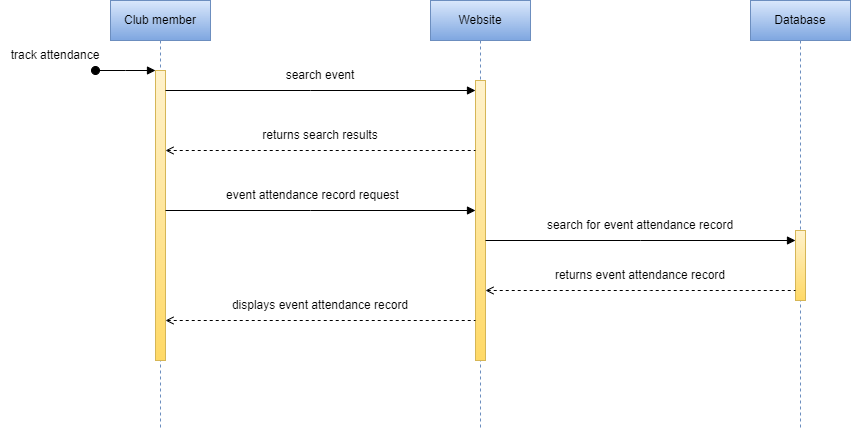

The diagram above was exported from draw.io. Its source (the exported page's mxGraphModel, read from the mxfile embedded in the PNG):
<mxGraphModel dx="1888" dy="641" grid="1" gridSize="10" guides="1" tooltips="1" connect="1" arrows="1" fold="1" page="1" pageScale="1" pageWidth="850" pageHeight="1100" math="0" shadow="0">
  <root>
    <mxCell id="0" />
    <mxCell id="1" parent="0" />
    <mxCell id="pMuSlzpFLt1DtaQOXShB-1" value="Club member" style="shape=umlLifeline;perimeter=lifelinePerimeter;whiteSpace=wrap;html=1;container=0;dropTarget=0;collapsible=0;recursiveResize=0;outlineConnect=0;portConstraint=eastwest;newEdgeStyle={&quot;edgeStyle&quot;:&quot;elbowEdgeStyle&quot;,&quot;elbow&quot;:&quot;vertical&quot;,&quot;curved&quot;:0,&quot;rounded&quot;:0};fillColor=#dae8fc;gradientColor=#7ea6e0;strokeColor=#6c8ebf;" parent="1" vertex="1">
      <mxGeometry x="80" y="50" width="100" height="430" as="geometry" />
    </mxCell>
    <mxCell id="pMuSlzpFLt1DtaQOXShB-2" value="" style="html=1;points=[];perimeter=orthogonalPerimeter;outlineConnect=0;targetShapes=umlLifeline;portConstraint=eastwest;newEdgeStyle={&quot;edgeStyle&quot;:&quot;elbowEdgeStyle&quot;,&quot;elbow&quot;:&quot;vertical&quot;,&quot;curved&quot;:0,&quot;rounded&quot;:0};fillColor=#fff2cc;gradientColor=#ffd966;strokeColor=#d6b656;" parent="pMuSlzpFLt1DtaQOXShB-1" vertex="1">
      <mxGeometry x="45" y="70" width="10" height="290" as="geometry" />
    </mxCell>
    <mxCell id="pMuSlzpFLt1DtaQOXShB-3" value="" style="html=1;verticalAlign=bottom;startArrow=oval;endArrow=block;startSize=8;edgeStyle=elbowEdgeStyle;elbow=vertical;curved=0;rounded=0;" parent="pMuSlzpFLt1DtaQOXShB-1" target="pMuSlzpFLt1DtaQOXShB-2" edge="1">
      <mxGeometry relative="1" as="geometry">
        <mxPoint x="-15" y="70" as="sourcePoint" />
      </mxGeometry>
    </mxCell>
    <mxCell id="pMuSlzpFLt1DtaQOXShB-4" value="Website" style="shape=umlLifeline;perimeter=lifelinePerimeter;whiteSpace=wrap;html=1;container=0;dropTarget=0;collapsible=0;recursiveResize=0;outlineConnect=0;portConstraint=eastwest;newEdgeStyle={&quot;edgeStyle&quot;:&quot;elbowEdgeStyle&quot;,&quot;elbow&quot;:&quot;vertical&quot;,&quot;curved&quot;:0,&quot;rounded&quot;:0};fillColor=#dae8fc;gradientColor=#7ea6e0;strokeColor=#6c8ebf;" parent="1" vertex="1">
      <mxGeometry x="400" y="50" width="100" height="430" as="geometry" />
    </mxCell>
    <mxCell id="pMuSlzpFLt1DtaQOXShB-5" value="" style="html=1;points=[];perimeter=orthogonalPerimeter;outlineConnect=0;targetShapes=umlLifeline;portConstraint=eastwest;newEdgeStyle={&quot;edgeStyle&quot;:&quot;elbowEdgeStyle&quot;,&quot;elbow&quot;:&quot;vertical&quot;,&quot;curved&quot;:0,&quot;rounded&quot;:0};fillColor=#fff2cc;gradientColor=#ffd966;strokeColor=#d6b656;" parent="pMuSlzpFLt1DtaQOXShB-4" vertex="1">
      <mxGeometry x="45" y="80" width="10" height="280" as="geometry" />
    </mxCell>
    <mxCell id="pMuSlzpFLt1DtaQOXShB-6" value="Database" style="shape=umlLifeline;perimeter=lifelinePerimeter;whiteSpace=wrap;html=1;container=0;dropTarget=0;collapsible=0;recursiveResize=0;outlineConnect=0;portConstraint=eastwest;newEdgeStyle={&quot;edgeStyle&quot;:&quot;elbowEdgeStyle&quot;,&quot;elbow&quot;:&quot;vertical&quot;,&quot;curved&quot;:0,&quot;rounded&quot;:0};fillColor=#dae8fc;strokeColor=#6c8ebf;gradientColor=#7ea6e0;" parent="1" vertex="1">
      <mxGeometry x="720" y="50" width="100" height="430" as="geometry" />
    </mxCell>
    <mxCell id="pMuSlzpFLt1DtaQOXShB-7" value="" style="html=1;points=[];perimeter=orthogonalPerimeter;outlineConnect=0;targetShapes=umlLifeline;portConstraint=eastwest;newEdgeStyle={&quot;edgeStyle&quot;:&quot;elbowEdgeStyle&quot;,&quot;elbow&quot;:&quot;vertical&quot;,&quot;curved&quot;:0,&quot;rounded&quot;:0};fillColor=#fff2cc;gradientColor=#ffd966;strokeColor=#d6b656;" parent="pMuSlzpFLt1DtaQOXShB-6" vertex="1">
      <mxGeometry x="45" y="230" width="10" height="70" as="geometry" />
    </mxCell>
    <mxCell id="pMuSlzpFLt1DtaQOXShB-8" value="search event" style="text;html=1;strokeColor=none;fillColor=none;align=center;verticalAlign=middle;whiteSpace=wrap;rounded=0;" parent="1" vertex="1">
      <mxGeometry x="210" y="110" width="160" height="30" as="geometry" />
    </mxCell>
    <mxCell id="pMuSlzpFLt1DtaQOXShB-9" value="returns search results" style="text;html=1;strokeColor=none;fillColor=none;align=center;verticalAlign=middle;whiteSpace=wrap;rounded=0;" parent="1" vertex="1">
      <mxGeometry x="205" y="170" width="170" height="30" as="geometry" />
    </mxCell>
    <mxCell id="pMuSlzpFLt1DtaQOXShB-10" value="event attendance record request" style="text;html=1;strokeColor=none;fillColor=none;align=center;verticalAlign=middle;whiteSpace=wrap;rounded=0;" parent="1" vertex="1">
      <mxGeometry x="190" y="230" width="185" height="30" as="geometry" />
    </mxCell>
    <mxCell id="pMuSlzpFLt1DtaQOXShB-15" value="" style="endArrow=block;html=1;rounded=0;endFill=1;" parent="1" source="pMuSlzpFLt1DtaQOXShB-2" target="pMuSlzpFLt1DtaQOXShB-5" edge="1">
      <mxGeometry width="50" height="50" relative="1" as="geometry">
        <mxPoint x="480" y="290" as="sourcePoint" />
        <mxPoint x="530" y="240" as="targetPoint" />
        <Array as="points">
          <mxPoint x="280" y="140" />
        </Array>
      </mxGeometry>
    </mxCell>
    <mxCell id="pMuSlzpFLt1DtaQOXShB-16" value="" style="endArrow=none;html=1;rounded=0;startArrow=open;startFill=0;dashed=1;" parent="1" source="pMuSlzpFLt1DtaQOXShB-2" target="pMuSlzpFLt1DtaQOXShB-5" edge="1">
      <mxGeometry width="50" height="50" relative="1" as="geometry">
        <mxPoint x="480" y="290" as="sourcePoint" />
        <mxPoint x="530" y="240" as="targetPoint" />
        <Array as="points">
          <mxPoint x="280" y="200" />
        </Array>
      </mxGeometry>
    </mxCell>
    <mxCell id="pMuSlzpFLt1DtaQOXShB-17" value="" style="endArrow=block;html=1;rounded=0;endFill=1;" parent="1" source="pMuSlzpFLt1DtaQOXShB-2" target="pMuSlzpFLt1DtaQOXShB-5" edge="1">
      <mxGeometry width="50" height="50" relative="1" as="geometry">
        <mxPoint x="145" y="150" as="sourcePoint" />
        <mxPoint x="455" y="150" as="targetPoint" />
        <Array as="points">
          <mxPoint x="280" y="260" />
        </Array>
      </mxGeometry>
    </mxCell>
    <mxCell id="pMuSlzpFLt1DtaQOXShB-19" value="" style="endArrow=block;html=1;rounded=0;endFill=1;" parent="1" source="pMuSlzpFLt1DtaQOXShB-5" target="pMuSlzpFLt1DtaQOXShB-7" edge="1">
      <mxGeometry width="50" height="50" relative="1" as="geometry">
        <mxPoint x="460" y="340" as="sourcePoint" />
        <mxPoint x="740" y="380" as="targetPoint" />
        <Array as="points">
          <mxPoint x="610" y="290" />
        </Array>
      </mxGeometry>
    </mxCell>
    <mxCell id="pMuSlzpFLt1DtaQOXShB-20" value="" style="endArrow=none;html=1;rounded=0;startArrow=open;startFill=0;dashed=1;" parent="1" source="pMuSlzpFLt1DtaQOXShB-5" target="pMuSlzpFLt1DtaQOXShB-7" edge="1">
      <mxGeometry width="50" height="50" relative="1" as="geometry">
        <mxPoint x="450" y="400" as="sourcePoint" />
        <mxPoint x="760" y="400" as="targetPoint" />
        <Array as="points">
          <mxPoint x="620" y="340" />
        </Array>
      </mxGeometry>
    </mxCell>
    <mxCell id="pMuSlzpFLt1DtaQOXShB-21" value="" style="endArrow=none;html=1;rounded=0;startArrow=open;startFill=0;dashed=1;" parent="1" source="pMuSlzpFLt1DtaQOXShB-2" target="pMuSlzpFLt1DtaQOXShB-5" edge="1">
      <mxGeometry width="50" height="50" relative="1" as="geometry">
        <mxPoint x="155" y="220" as="sourcePoint" />
        <mxPoint x="465" y="220" as="targetPoint" />
        <Array as="points">
          <mxPoint x="290" y="370" />
        </Array>
      </mxGeometry>
    </mxCell>
    <mxCell id="pMuSlzpFLt1DtaQOXShB-22" value="track attendance" style="text;html=1;strokeColor=none;fillColor=none;align=center;verticalAlign=middle;whiteSpace=wrap;rounded=0;" parent="1" vertex="1">
      <mxGeometry x="-30" y="90" width="110" height="30" as="geometry" />
    </mxCell>
    <mxCell id="pMuSlzpFLt1DtaQOXShB-25" value="search for event attendance record" style="text;html=1;strokeColor=none;fillColor=none;align=center;verticalAlign=middle;whiteSpace=wrap;rounded=0;" parent="1" vertex="1">
      <mxGeometry x="500" y="260" width="220" height="30" as="geometry" />
    </mxCell>
    <mxCell id="pMuSlzpFLt1DtaQOXShB-26" value="returns event attendance record" style="text;html=1;strokeColor=none;fillColor=none;align=center;verticalAlign=middle;whiteSpace=wrap;rounded=0;" parent="1" vertex="1">
      <mxGeometry x="520" y="310" width="180" height="30" as="geometry" />
    </mxCell>
    <mxCell id="pMuSlzpFLt1DtaQOXShB-27" value="displays event attendance record" style="text;html=1;strokeColor=none;fillColor=none;align=center;verticalAlign=middle;whiteSpace=wrap;rounded=0;" parent="1" vertex="1">
      <mxGeometry x="196.25" y="340" width="187.5" height="30" as="geometry" />
    </mxCell>
  </root>
</mxGraphModel>